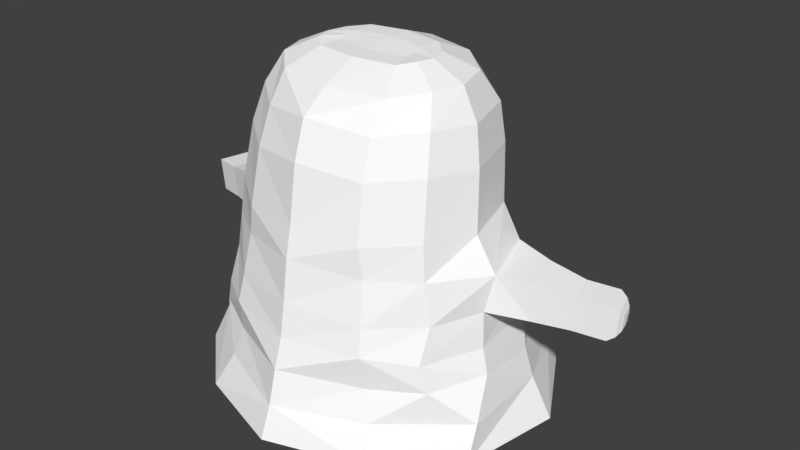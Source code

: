 # Source: umibouzu.blend  (saved by Blender 2.78.0; exported with 4.5.12 LTS)
import bpy
from mathutils import Matrix  # noqa: F401  (used for matrix-valued properties, if any)

bpy.ops.wm.read_factory_settings(use_empty=True)
scene = bpy.context.scene
scene.name = 'Scene'

# ---- collections
col_collection_6 = bpy.data.collections.new('Collection 6'); scene.collection.children.link(col_collection_6)

# ---- materials (node trees are filled in below, after node groups)
mat_original = bpy.data.materials.new('original')
mat_original.alpha_threshold = 0.0
mat_original.use_transparent_shadow = False
mat_original.diffuse_color = (1.0, 1.0, 1.0, 1.0)
mat_original.roughness = 0.5

# ---- material node trees

# ---- world
world_world = bpy.data.worlds.new('World'); scene.world = world_world
world_world.color = (0.05088, 0.05088, 0.05088)
world_world.use_sun_shadow = False
world_world.sun_shadow_jitter_overblur = 0.0
world_world.cycles.sampling_method = 'MANUAL'

# ---- meshes
me_plane = bpy.data.meshes.new('Plane')
me_plane.from_pydata([(1.936, 0.002634, 1.404), (2.297, 0.01969, 0.5593), (2.204, -0.1455, -0.5287), (1.107, 0.876, 1.803), (0.0, 1.006, 2.098), (1.82, 0.9108, 1.227), (2.138, 0.9146, 0.4665), (1.963, 0.8682, -0.7347), (1.042, 0.9125, -1.675), (0.0, 1.032, -1.953), (1.047, 1.531, 1.67), (0.0, 1.623, 2.009), (1.709, 1.526, 1.217), (2.241, 1.477, 0.3836), (1.9, 1.472, -0.6808), (0.9154, 1.592, -1.572), (0.0, 1.673, -1.787), (0.9064, 3.802, 0.995), (0.0, 3.802, 1.176), (1.307, 3.875, 0.593), (1.457, 3.875, 0.1314), (1.293, 3.885, -0.4506), (0.7783, 3.94, -0.8932), (0.0, 3.967, -1.051), (0.6573, 4.07, 0.5456), (0.0, 4.07, 0.6386), (0.863, 4.108, 0.3392), (0.9398, 4.108, 0.1022), (0.8556, 4.113, -0.1966), (0.5915, 4.141, -0.4239), (0.0, 4.155, -0.5051), (0.5717, 4.134, -0.1021), (0.0, 4.148, -0.1833), (0.5959, 4.087, 0.224), (0.0, 4.087, 0.317), (0.0, 4.118, 0.06681), (0.5838, 4.111, 0.06097), (2.687, 0.8369, 0.1589), (2.514, 0.8475, -0.4556), (2.747, 1.463, 0.174), (2.574, 1.473, -0.4405), (3.058, 0.822, -0.5136), (3.195, 0.8136, -0.0282), (3.105, 1.345, -0.5017), (3.242, 1.337, -0.01625), (3.513, 0.7833, -0.6428), (3.65, 0.7749, -0.1574), (3.561, 1.307, -0.6308), (3.698, 1.298, -0.1454), (3.635, 0.8346, -0.6134), (3.74, 0.8281, -0.2406), (3.671, 1.236, -0.6042), (3.777, 1.23, -0.2315), (3.713, 0.9012, -0.5597), (3.781, 0.8971, -0.3211), (3.737, 1.158, -0.5539), (3.804, 1.154, -0.3152), (3.754, 0.9596, -0.5071), (3.789, 0.9574, -0.3816), (3.766, 1.095, -0.504), (3.801, 1.093, -0.3785), (1.152, 0.4801, 1.892), (2.18, 0.386, 0.5098), (1.329, 0.3372, -1.823), (0.0, 0.4412, -2.106), (2.044, 0.3575, -0.6447), (1.812, 0.395, 1.445), (1.199, -0.04186, 1.794), (0.0, 0.03403, 2.334), (0.0, 0.479, 2.19), (1.479, -0.1169, -1.856), (0.0, -0.09135, -2.169), (1.328, -0.4899, 1.917), (1.453, 3.417, -0.7176), (0.6547, 3.521, -1.362), (1.474, 3.447, 0.8298), (1.696, 3.403, 0.1454), (0.0, 3.501, 1.578), (0.8931, 3.374, 1.312), (0.0, 3.516, -1.592), (1.631, 1.989, -0.6451), (1.656, 2.049, 1.176), (0.0, 2.072, 1.908), (0.6712, 2.124, -1.397), (1.917, 1.971, 0.3705), (0.979, 1.982, 1.679), (0.0, 2.144, -1.729), (0.6497, 2.975, -1.441), (1.825, 2.836, 0.2428), (0.9301, 2.826, 1.516), (0.0, 2.956, -1.697), (1.553, 2.852, -0.7229), (1.577, 2.898, 1.009), (0.0, 2.938, 1.771), (1.699, -0.6854, -1.934), (0.0, -0.5647, -2.326), (0.0, -0.4832, 2.477), (2.366, -0.5335, -0.4994), (2.451, -0.5018, 0.9715), (1.898, -1.136, -1.927), (1.499, -0.9661, 2.169), (2.726, -1.09, -0.4651), (2.516, -0.9664, 1.257), (0.0, -0.9565, 2.667), (0.0, -1.189, -2.494)], [], [(66, 0, 1, 62), (62, 1, 2, 65), (7, 6, 62, 65), (9, 8, 63, 64), (7, 8, 15, 14), (5, 6, 13, 12), (4, 3, 10, 11), (8, 9, 16, 15), (7, 14, 40, 38), (3, 5, 12, 10), (73, 74, 22, 21), (75, 76, 20, 19), (77, 78, 17, 18), (74, 79, 23, 22), (76, 73, 21, 20), (78, 75, 19, 17), (21, 22, 29, 28), (19, 20, 27, 26), (18, 17, 24, 25), (22, 23, 30, 29), (20, 21, 28, 27), (17, 19, 26, 24), (29, 30, 32, 31), (25, 24, 33, 34), (35, 34, 33, 36), (24, 26, 33), (29, 31, 28), (32, 35, 36, 31), (26, 27, 36, 33), (27, 28, 31, 36), (13, 6, 37, 39), (14, 13, 39, 40), (6, 7, 38, 37), (39, 37, 42, 44), (37, 38, 41, 42), (41, 43, 47, 45), (39, 44, 43, 40), (38, 40, 43, 41), (45, 47, 51, 49), (42, 41, 45, 46), (44, 42, 46, 48), (43, 44, 48, 47), (52, 50, 54, 56), (46, 45, 49, 50), (48, 46, 50, 52), (47, 48, 52, 51), (53, 55, 59, 57), (51, 52, 56, 55), (49, 51, 55, 53), (50, 49, 53, 54), (58, 57, 59, 60), (54, 53, 57, 58), (56, 54, 58, 60), (55, 56, 60, 59), (96, 72, 67, 68), (2, 70, 63, 65), (71, 70, 94, 95), (72, 98, 0, 67), (94, 70, 2, 97), (1, 98, 97), (1, 0, 98), (1, 97, 2), (71, 64, 63, 70), (61, 69, 68, 67), (61, 67, 0, 66), (8, 7, 65, 63), (89, 92, 75, 78), (88, 91, 73, 76), (87, 90, 79, 74), (93, 89, 78, 77), (92, 88, 76, 75), (91, 87, 74, 73), (6, 5, 66, 62), (5, 3, 61, 66), (3, 4, 69, 61), (14, 15, 83, 80), (12, 13, 84, 81), (11, 10, 85, 82), (15, 16, 86, 83), (13, 14, 80, 84), (10, 12, 81, 85), (80, 83, 87, 91), (81, 84, 88, 92), (82, 85, 89, 93), (83, 86, 90, 87), (84, 80, 91, 88), (85, 81, 92, 89), (94, 97, 101, 99), (95, 94, 99, 104), (97, 98, 102, 101), (98, 72, 100, 102), (96, 103, 100, 72), (100, 99, 101, 102), (100, 103, 104, 99)])
_uv = me_plane.uv_layers.new(name='UVMap')
_uv.uv.foreach_set('vector', [0.2234, 0.505, 0.1648, 0.4688, 0.19, 0.4011, 0.2501, 0.4166, 0.2501, 0.4166, 0.19, 0.4011, 0.1797, 0.3514, 0.2398, 0.3325, 0.2927, 0.3447, 0.2785, 0.4586, 0.2501, 0.4166, 0.2398, 0.3325, 0.2133, 0.1216, 0.2726, 0.2359, 0.2098, 0.2469, 0.1532, 0.163, 0.2927, 0.3447, 0.2726, 0.2359, 0.42, 0.1953, 0.435, 0.3656, 0.2494, 0.5426, 0.2785, 0.4586, 0.3985, 0.4891, 0.3714, 0.5732, 0.1168, 0.6897, 0.2184, 0.5929, 0.3212, 0.6491, 0.2461, 0.785, 0.2726, 0.2359, 0.2133, 0.1216, 0.3663, 0.06307, 0.42, 0.1953, 0.2927, 0.3447, 0.435, 0.3656, 0.3696, 0.4202, 0.3638, 0.4178, 0.2184, 0.5929, 0.2494, 0.5426, 0.3714, 0.5732, 0.3212, 0.6491, 0.7101, 0.4994, 0.8522, 0.4765, 0.8105, 0.5571, 0.7251, 0.5693, 0.5876, 0.646, 0.6247, 0.5719, 0.6709, 0.6102, 0.6443, 0.6549, 0.5724, 0.8724, 0.5591, 0.7344, 0.625, 0.7175, 0.6527, 0.85, 0.8522, 0.4765, 0.9635, 0.4728, 0.9281, 0.5906, 0.8105, 0.5571, 0.6247, 0.5719, 0.7101, 0.4994, 0.7251, 0.5693, 0.6709, 0.6102, 0.5591, 0.7344, 0.5876, 0.646, 0.6443, 0.6549, 0.625, 0.7175, 0.7251, 0.5693, 0.8105, 0.5571, 0.7981, 0.6298, 0.7518, 0.6316, 0.6443, 0.6549, 0.6709, 0.6102, 0.7194, 0.6522, 0.7042, 0.6781, 0.6527, 0.85, 0.625, 0.7175, 0.6987, 0.715, 0.7414, 0.8024, 0.8105, 0.5571, 0.9281, 0.5906, 0.8766, 0.6734, 0.7981, 0.6298, 0.6709, 0.6102, 0.7251, 0.5693, 0.7518, 0.6316, 0.7194, 0.6522, 0.625, 0.7175, 0.6443, 0.6549, 0.7042, 0.6781, 0.6987, 0.715, 0.7981, 0.6298, 0.8766, 0.6734, 0.8432, 0.7148, 0.7718, 0.6658, 0.7414, 0.8024, 0.6987, 0.715, 0.7376, 0.695, 0.784, 0.7714, 0.8146, 0.7441, 0.784, 0.7714, 0.7376, 0.695, 0.755, 0.6809, 0.6987, 0.715, 0.7042, 0.6781, 0.7376, 0.695, 0.7981, 0.6298, 0.7718, 0.6658, 0.7518, 0.6316, 0.8432, 0.7148, 0.8146, 0.7441, 0.755, 0.6809, 0.7718, 0.6658, 0.7042, 0.6781, 0.7194, 0.6522, 0.755, 0.6809, 0.7376, 0.695, 0.7194, 0.6522, 0.7518, 0.6316, 0.7718, 0.6658, 0.755, 0.6809, 0.3985, 0.4891, 0.2785, 0.4586, 0.3603, 0.4254, 0.3682, 0.427, 0.435, 0.3656, 0.3985, 0.4891, 0.3682, 0.427, 0.3696, 0.4202, 0.2785, 0.4586, 0.2927, 0.3447, 0.3638, 0.4178, 0.3603, 0.4254, 0.3682, 0.427, 0.3603, 0.4254, 0.3659, 0.4225, 0.3659, 0.4225, 0.3603, 0.4254, 0.3638, 0.4178, 0.3659, 0.4224, 0.3659, 0.4225, 0.3659, 0.4224, 0.3659, 0.4224, 0.3659, 0.4224, 0.3659, 0.4224, 0.3682, 0.427, 0.3659, 0.4225, 0.3659, 0.4224, 0.3696, 0.4202, 0.3638, 0.4178, 0.3696, 0.4202, 0.3659, 0.4224, 0.3659, 0.4224, 0.3659, 0.4224, 0.3659, 0.4224, 0.3659, 0.4224, 0.3659, 0.4224, 0.3659, 0.4225, 0.3659, 0.4224, 0.3659, 0.4224, 0.3659, 0.4224, 0.3659, 0.4225, 0.3659, 0.4225, 0.3659, 0.4224, 0.3659, 0.4224, 0.3659, 0.4224, 0.3659, 0.4225, 0.3659, 0.4224, 0.3659, 0.4224, 0.3659, 0.4224, 0.3659, 0.4224, 0.3659, 0.4224, 0.3659, 0.4224, 0.3659, 0.4224, 0.3659, 0.4224, 0.3659, 0.4224, 0.3659, 0.4224, 0.3659, 0.4224, 0.3659, 0.4224, 0.3659, 0.4224, 0.3659, 0.4224, 0.3659, 0.4224, 0.3659, 0.4224, 0.3659, 0.4224, 0.3659, 0.4224, 0.3659, 0.4224, 0.3659, 0.4224, 0.3659, 0.4224, 0.3659, 0.4224, 0.3659, 0.4224, 0.3659, 0.4224, 0.3659, 0.4224, 0.3659, 0.4224, 0.3659, 0.4224, 0.3659, 0.4224, 0.3659, 0.4224, 0.3659, 0.4224, 0.3659, 0.4224, 0.3659, 0.4224, 0.3659, 0.4224, 0.3659, 0.4224, 0.3659, 0.4224, 0.3659, 0.4224, 0.3659, 0.4224, 0.3659, 0.4224, 0.3659, 0.4224, 0.3659, 0.4224, 0.3659, 0.4224, 0.3659, 0.4224, 0.3659, 0.4224, 0.3659, 0.4224, 0.3659, 0.4224, 0.3659, 0.4224, 0.3659, 0.4224, 0.3659, 0.4224, 0.3659, 0.4224, 0.3659, 0.4224, 0.0001091, 0.4698, 0.1014, 0.4418, 0.1315, 0.5128, 0.03349, 0.5657, 0.1797, 0.3514, 0.1455, 0.3138, 0.2098, 0.2469, 0.2398, 0.3325, 0.0702, 0.2502, 0.1455, 0.3138, 0.09698, 0.3689, 0.03653, 0.3031, 0.1014, 0.4418, 0.1274, 0.4268, 0.1648, 0.4688, 0.1315, 0.5128, 0.09698, 0.3689, 0.1455, 0.3138, 0.1797, 0.3514, 0.1371, 0.3885, 0.19, 0.4011, 0.1274, 0.4268, 0.1371, 0.3885, 0.19, 0.4011, 0.1648, 0.4688, 0.1274, 0.4268, 0.19, 0.4011, 0.1371, 0.3885, 0.1797, 0.3514, 0.0702, 0.2502, 0.1532, 0.163, 0.2098, 0.2469, 0.1455, 0.3138, 0.1867, 0.5578, 0.08292, 0.6428, 0.03349, 0.5657, 0.1315, 0.5128, 0.1867, 0.5578, 0.1315, 0.5128, 0.1648, 0.4688, 0.2234, 0.505, 0.2726, 0.2359, 0.2927, 0.3447, 0.2398, 0.3325, 0.2098, 0.2469, 0.4822, 0.7269, 0.5214, 0.6308, 0.5876, 0.646, 0.5591, 0.7344, 0.5599, 0.5403, 0.6567, 0.4278, 0.7101, 0.4994, 0.6247, 0.5719, 0.845, 0.3874, 0.9632, 0.3759, 0.9635, 0.4728, 0.8522, 0.4765, 0.4738, 0.8724, 0.4822, 0.7269, 0.5591, 0.7344, 0.5724, 0.8724, 0.5214, 0.6308, 0.5599, 0.5403, 0.6247, 0.5719, 0.5876, 0.646, 0.6567, 0.4278, 0.845, 0.3874, 0.8522, 0.4765, 0.7101, 0.4994, 0.2785, 0.4586, 0.2494, 0.5426, 0.2234, 0.505, 0.2501, 0.4166, 0.2494, 0.5426, 0.2184, 0.5929, 0.1867, 0.5578, 0.2234, 0.505, 0.2184, 0.5929, 0.1168, 0.6897, 0.08292, 0.6428, 0.1867, 0.5578, 0.435, 0.3656, 0.42, 0.1953, 0.5123, 0.1274, 0.5231, 0.3546, 0.3714, 0.5732, 0.3985, 0.4891, 0.456, 0.5062, 0.4238, 0.6021, 0.2461, 0.785, 0.3212, 0.6491, 0.3747, 0.6931, 0.329, 0.8383, 0.42, 0.1953, 0.3663, 0.06307, 0.4693, 0.0001091, 0.5123, 0.1274, 0.3985, 0.4891, 0.435, 0.3656, 0.5231, 0.3546, 0.456, 0.5062, 0.3212, 0.6491, 0.3714, 0.5732, 0.4238, 0.6021, 0.3747, 0.6931, 0.8659, 0.2577, 0.7162, 0.2356, 0.7146, 0.1304, 0.8563, 0.1507, 0.4238, 0.6021, 0.456, 0.5062, 0.5599, 0.5403, 0.5214, 0.6308, 0.329, 0.8383, 0.3747, 0.6931, 0.4822, 0.7269, 0.4738, 0.8724, 0.7162, 0.2356, 0.6271, 0.2371, 0.6285, 0.1304, 0.7146, 0.1304, 0.456, 0.5062, 0.5231, 0.3546, 0.6567, 0.4278, 0.5599, 0.5403, 0.3747, 0.6931, 0.4238, 0.6021, 0.5214, 0.6308, 0.4822, 0.7269, 0.09698, 0.3689, 0.1371, 0.3885, 0.1212, 0.4012, 0.1193, 0.4009, 0.03653, 0.3031, 0.09698, 0.3689, 0.0, 0.0, 0.0, 0.0, 0.1371, 0.3885, 0.1274, 0.4268, 0.1206, 0.4032, 0.1212, 0.4012, 0.1274, 0.4268, 0.1014, 0.4418, 0.1193, 0.4029, 0.1206, 0.4032, 0.0, 0.0, 0.0, 0.0, 0.0, 0.0, 0.1014, 0.4418, 0.1193, 0.4029, 0.1193, 0.4009, 0.1212, 0.4012, 0.1206, 0.4032, 0.0, 0.0, 0.0, 0.0, 0.0, 0.0, 0.0, 0.0])
me_plane.materials.append(mat_original)
me_plane.use_remesh_preserve_volume = False
me_plane.use_remesh_preserve_attributes = False
me_plane.use_mirror_x = True
me_plane.update()
arm_armature = bpy.data.armatures.new('Armature')  # bones are not reproduced

# ---- objects
ob_armature = bpy.data.objects.new('Armature', arm_armature)
ob_plane = bpy.data.objects.new('Plane', me_plane)

# ---- transforms, parenting, visibility, modifiers, constraints
ob_armature.location = (0.0, 1.697, 1.457)
ob_armature.rotation_mode = 'QUATERNION'
ob_armature.rotation_quaternion = (1.0, 0.0, 0.0, 0.0)
ob_armature.hide_viewport = True
ob_armature.show_in_front = True
ob_armature.lineart.crease_threshold = 0.0
ob_plane.location = (0.0, 0.0, 0.0)
ob_plane.rotation_euler = (1.571, -0.0, 0.0)
ob_plane.lineart.crease_threshold = 0.0
ob_plane.use_mesh_mirror_x = True
_vg = ob_plane.vertex_groups.new(name='RightHand')
for _i, _w in zip([9, 10, 11, 12, 13, 14, 16, 17, 18, 19, 20, 21, 22, 23, 24, 26, 27, 28, 29, 31, 37, 39, 40, 41, 42, 43, 44, 45, 46, 47, 48, 49, 50, 51, 52, 53, 54, 55, 56, 57, 58, 59, 60, 62, 65], [0.0, 0.0, 0.0, 0.0, 0.0, 0.0, 0.0, 0.0, 0.0, 0.0, 0.0, 0.0, 0.0, 0.0, 0.0, 0.0, 0.0, 0.0, 0.0, 0.0, 0.003358, 0.001554, 0.0, 0.5621, 0.5252, 0.518, 0.5628, 0.3597, 0.3756, 0.4314, 0.4673, 0.3866, 0.5311, 0.5499, 0.7167, 0.51, 0.8457, 0.51, 0.6215, 0.51, 0.6255, 0.51, 0.51, 0.0, 0.0]): _vg.add([_i], _w, 'REPLACE')
_vg = ob_plane.vertex_groups.new(name='LeftHand')
for _i, _w in zip([9, 11, 16, 18, 23], [0.0, 0.0, 0.0, 0.0, 0.0]): _vg.add([_i], _w, 'REPLACE')
_vg = ob_plane.vertex_groups.new(name='RightArm')
for _i, _w in zip([37, 38, 39, 40], [0.5259, 0.51, 0.5343, 0.6771]): _vg.add([_i], _w, 'REPLACE')
_vg = ob_plane.vertex_groups.new(name='LeftArm')
_vg = ob_plane.vertex_groups.new(name='Head')
for _i, _w in zip([3, 4, 5, 6, 7, 8, 9, 10, 11, 12, 13, 14, 15, 16, 17, 18, 19, 20, 21, 22, 23, 24, 25, 26, 27, 28, 29, 30, 31, 32, 33, 34, 35, 36, 73, 74, 75, 76, 77, 78, 79, 80, 81, 82, 83, 84, 85, 86, 87, 88, 89, 90, 91, 92, 93], [0.5503, 0.51, 0.5119, 0.1258, 0.3536, 0.3, 0.3, 0.6487, 0.3124, 0.51, 0.3413, 0.3763, 0.5812, 0.5245, 0.5494, 0.6408, 0.6655, 0.5182, 0.6322, 0.657, 0.6377, 0.6976, 0.7579, 0.8707, 0.8708, 0.8755, 0.7576, 0.6587, 0.8747, 0.8794, 0.9121, 0.7568, 0.6653, 0.8962, 0.4832, 0.6191, 0.6484, 0.4257, 0.6427, 0.6946, 0.5811, 0.4297, 0.6484, 0.5043, 0.6001, 0.3835, 0.6116, 0.5528, 0.6096, 0.4046, 0.593, 0.5669, 0.4564, 0.6484, 0.5032]): _vg.add([_i], _w, 'REPLACE')
_vg = ob_plane.vertex_groups.new(name='CenterBody')
for _i, _w in zip([3, 4, 5, 6, 7, 8, 9, 12, 14, 15, 16, 38, 73, 74, 75, 79, 80, 81, 83, 86, 87, 90, 91, 92], [0.51, 0.51, 0.51, 0.51, 0.51, 0.51, 0.3053, 0.001604, 0.3, 0.3, 0.3, 0.02728, 0.15, 0.15, 0.0008021, 0.15, 0.225, 0.001203, 0.225, 0.225, 0.1875, 0.1875, 0.1875, 0.001003]): _vg.add([_i], _w, 'REPLACE')
_vg = ob_plane.vertex_groups.new(name='BottomBody')
for _i, _w in zip([0, 1, 2, 3, 4, 5, 6, 7, 8, 10, 11, 12, 13, 17, 18, 19, 20, 24, 25, 26, 27, 28, 29, 30, 31, 32, 33, 34, 35, 36, 37, 38, 39, 40, 61, 62, 63, 64, 65, 66, 67, 68, 69, 70, 71, 72, 82, 85, 89, 94, 95, 97, 98, 99, 100, 101, 102, 104], [0.6038, 0.1347, 0.3774, 0.0, 0.0, 0.0, 0.0, 0.0, 0.0, 0.0, 0.0, 0.0, 0.0, 0.0, 0.0, 0.0, 0.0, 0.0, 0.0, 0.0, 0.0, 0.0, 0.0, 0.0, 0.0, 0.0, 0.0, 0.0, 0.0, 0.0, 0.0, 0.0, 0.0, 0.0, 0.6484, 0.6528, 0.465, 0.5234, 0.5132, 0.485, 0.21, 0.2622, 0.51, 0.004925, 0.0, 0.0, 0.0, 0.0, 0.0, 0.01354, 0.0, 0.003673, 0.0, 0.0, 0.0, 0.0, 0.0, 0.0]): _vg.add([_i], _w, 'REPLACE')
_vg = ob_plane.vertex_groups.new(name='LeftLeg')
for _i, _w in zip([0, 1, 2, 7, 8, 9, 14, 15, 16, 37, 38, 40, 43, 44, 61, 65, 67, 68, 69, 70, 71, 72, 94, 95, 96, 97, 98, 99, 100, 101, 102, 103, 104], [0.0, 0.0, 0.0, 0.0, 0.0, 0.0, 0.0, 0.0, 0.0, 0.0, 0.0, 0.0, 0.0, 0.0, 0.0, 0.0, 0.0, 0.0, 0.0, 0.0, 0.0, 0.0, 0.0, 0.1233, 0.2333, 0.0, 0.0, 0.0, 0.0, 0.0, 0.0, 0.2333, 0.1233]): _vg.add([_i], _w, 'REPLACE')
_vg = ob_plane.vertex_groups.new(name='RightLeg')
for _i, _w in zip([0, 1, 2, 9, 16, 41, 42, 43, 44, 45, 46, 47, 48, 49, 50, 51, 52, 53, 54, 61, 67, 68, 69, 70, 71, 72, 94, 95, 96, 97, 98, 99, 100, 101, 102, 103, 104], [0.3635, 0.553, 0.4881, 0.0, 0.0, 0.0, 0.0, 0.0, 0.0, 0.0, 0.0, 0.0, 0.0, 0.0, 0.0, 0.0, 0.0, 0.0, 0.0, 0.0, 0.1657, 0.0, 0.0, 0.2824, 0.0, 0.6383, 0.7093, 0.1233, 0.2333, 0.6429, 0.4919, 0.8297, 0.7589, 0.801, 0.7539, 0.2333, 0.1233]): _vg.add([_i], _w, 'REPLACE')
_vg = ob_plane.vertex_groups.new(name='RightAshi')
for _i, _w in zip([99, 100, 101, 102], [0.3, 0.03926, 0.3, 0.5496]): _vg.add([_i], _w, 'REPLACE')
_vg = ob_plane.vertex_groups.new(name='LeftAshi')
_m = ob_plane.modifiers.new('Mirror', 'MIRROR')
_m.use_clip = True
_m = ob_plane.modifiers.new('Armature', 'ARMATURE')
_m.object = ob_armature

# ---- collection membership
col_collection_6.objects.link(ob_armature)
col_collection_6.objects.link(ob_plane)

# ---- scene / render settings (as saved in the file)
scene.frame_start = 1; scene.frame_end = 49; scene.frame_set(12)
scene.render.engine = 'BLENDER_EEVEE_NEXT'
scene.render.resolution_percentage = 50
scene.render.dither_intensity = 0.0
scene.cycles.use_denoising = False
scene.cycles.samples = 128
scene.cycles.sampling_pattern = 'TABULATED_SOBOL'
scene.cycles.light_sampling_threshold = 0.0
scene.cycles.use_adaptive_sampling = False
scene.cycles.use_light_tree = False
scene.cycles.blur_glossy = 0.0
scene.cycles.sample_clamp_indirect = 0.0
scene.view_settings.view_transform = 'Standard'
bpy.context.view_layer.update()

# ---- added for rendering (the .blend has no active camera and no usable light): camera, sun
cam_auto = bpy.data.cameras.new('AutoCamera')
cam_auto.lens = 50.0
cam_auto.sensor_width = 36.0
cam_auto.clip_end = 1000.0
ob_auto_camera = bpy.data.objects.new('AutoCamera', cam_auto)
scene.collection.objects.link(ob_auto_camera)
ob_auto_camera.location = (9.40803, -10.9465, 8.73226)
ob_auto_camera.rotation_euler = (1.09748, -7.21219e-08, 0.694738)
scene.camera = ob_auto_camera
light_auto_sun = bpy.data.lights.new('AutoSun', 'SUN')
light_auto_sun.energy = 3.0
light_auto_sun.angle = 0.0523599
ob_auto_sun = bpy.data.objects.new('AutoSun', light_auto_sun)
scene.collection.objects.link(ob_auto_sun)
ob_auto_sun.rotation_euler = (0.872665, 0.174533, 0.523599)
bpy.context.view_layer.update()
